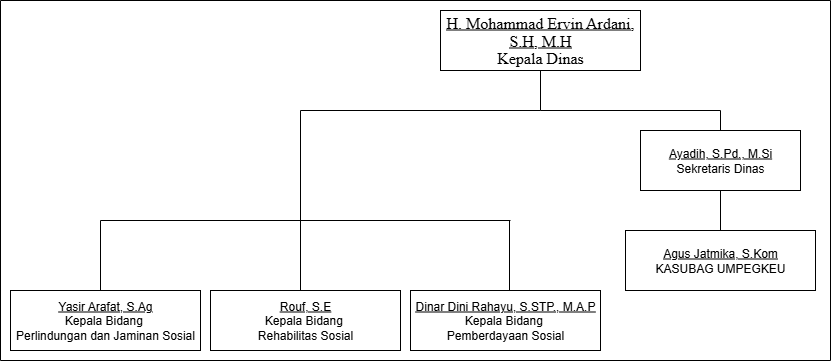

The diagram above was exported from draw.io. Its source (the exported page's mxGraphModel, read from the mxfile embedded in the PNG):
<mxGraphModel dx="1963" dy="644" grid="1" gridSize="10" guides="1" tooltips="1" connect="1" arrows="1" fold="1" page="1" pageScale="1" pageWidth="827" pageHeight="1169" math="0" shadow="0">
  <root>
    <mxCell id="0" />
    <mxCell id="1" parent="0" />
    <mxCell id="ieaxdRRX1EUTD1mCfkZP-1" value="&lt;span style=&quot;font-size: 12pt; line-height: 112%; font-family: &amp;quot;Times New Roman&amp;quot;, serif;&quot;&gt;&lt;font style=&quot;vertical-align: inherit;&quot; dir=&quot;auto&quot;&gt;&lt;font style=&quot;vertical-align: inherit;&quot; dir=&quot;auto&quot;&gt;&lt;font style=&quot;vertical-align: inherit;&quot; dir=&quot;auto&quot;&gt;&lt;font style=&quot;vertical-align: inherit;&quot; dir=&quot;auto&quot;&gt;&lt;font style=&quot;vertical-align: inherit;&quot; dir=&quot;auto&quot;&gt;&lt;font style=&quot;vertical-align: inherit;&quot; dir=&quot;auto&quot;&gt;&lt;u&gt;H. Mohammad Ervin Ardani, S.H, M.H&lt;/u&gt;&lt;/font&gt;&lt;/font&gt;&lt;/font&gt;&lt;/font&gt;&lt;/font&gt;&lt;/font&gt;&lt;/span&gt;&lt;div&gt;&lt;span style=&quot;font-size: 12pt; line-height: 112%; font-family: &amp;quot;Times New Roman&amp;quot;, serif;&quot;&gt;&lt;font style=&quot;vertical-align: inherit;&quot; dir=&quot;auto&quot;&gt;&lt;font style=&quot;vertical-align: inherit;&quot; dir=&quot;auto&quot;&gt;&lt;font style=&quot;vertical-align: inherit;&quot; dir=&quot;auto&quot;&gt;&lt;font style=&quot;vertical-align: inherit;&quot; dir=&quot;auto&quot;&gt;&lt;font style=&quot;vertical-align: inherit;&quot; dir=&quot;auto&quot;&gt;&lt;font style=&quot;vertical-align: inherit;&quot; dir=&quot;auto&quot;&gt;&lt;font style=&quot;vertical-align: inherit;&quot; dir=&quot;auto&quot;&gt;&lt;font style=&quot;vertical-align: inherit;&quot; dir=&quot;auto&quot;&gt;Kepala Dinas&lt;/font&gt;&lt;/font&gt;&lt;/font&gt;&lt;/font&gt;&lt;/font&gt;&lt;/font&gt;&lt;/font&gt;&lt;/font&gt;&lt;/span&gt;&lt;/div&gt;" style="rounded=0;whiteSpace=wrap;html=1;" vertex="1" parent="1">
      <mxGeometry x="360" y="120" width="200" height="60" as="geometry" />
    </mxCell>
    <mxCell id="ieaxdRRX1EUTD1mCfkZP-3" value="&lt;font style=&quot;vertical-align: inherit;&quot; dir=&quot;auto&quot;&gt;&lt;font style=&quot;vertical-align: inherit;&quot; dir=&quot;auto&quot;&gt;&lt;font style=&quot;vertical-align: inherit;&quot; dir=&quot;auto&quot;&gt;&lt;font style=&quot;vertical-align: inherit;&quot; dir=&quot;auto&quot;&gt;&lt;font style=&quot;vertical-align: inherit;&quot; dir=&quot;auto&quot;&gt;&lt;font style=&quot;vertical-align: inherit;&quot; dir=&quot;auto&quot;&gt;&lt;font style=&quot;vertical-align: inherit;&quot; dir=&quot;auto&quot;&gt;&lt;font style=&quot;vertical-align: inherit;&quot; dir=&quot;auto&quot;&gt;&lt;font style=&quot;vertical-align: inherit;&quot; dir=&quot;auto&quot;&gt;&lt;font style=&quot;vertical-align: inherit;&quot; dir=&quot;auto&quot;&gt;&lt;font style=&quot;vertical-align: inherit;&quot; dir=&quot;auto&quot;&gt;&lt;font style=&quot;vertical-align: inherit;&quot; dir=&quot;auto&quot;&gt;&lt;font style=&quot;vertical-align: inherit;&quot; dir=&quot;auto&quot;&gt;&lt;font style=&quot;vertical-align: inherit;&quot; dir=&quot;auto&quot;&gt;&lt;font style=&quot;vertical-align: inherit;&quot; dir=&quot;auto&quot;&gt;&lt;font style=&quot;vertical-align: inherit;&quot; dir=&quot;auto&quot;&gt;&lt;u&gt;Ayadih, S.Pd., M.Si&lt;/u&gt;&lt;/font&gt;&lt;/font&gt;&lt;/font&gt;&lt;/font&gt;&lt;/font&gt;&lt;/font&gt;&lt;/font&gt;&lt;/font&gt;&lt;/font&gt;&lt;/font&gt;&lt;/font&gt;&lt;/font&gt;&lt;/font&gt;&lt;/font&gt;&lt;/font&gt;&lt;/font&gt;&lt;div&gt;&lt;div&gt;&lt;font style=&quot;vertical-align: inherit;&quot; dir=&quot;auto&quot;&gt;&lt;font style=&quot;vertical-align: inherit;&quot; dir=&quot;auto&quot;&gt;&lt;font style=&quot;vertical-align: inherit;&quot; dir=&quot;auto&quot;&gt;&lt;font style=&quot;vertical-align: inherit;&quot; dir=&quot;auto&quot;&gt;&lt;font style=&quot;vertical-align: inherit;&quot; dir=&quot;auto&quot;&gt;&lt;font style=&quot;vertical-align: inherit;&quot; dir=&quot;auto&quot;&gt;&lt;font style=&quot;vertical-align: inherit;&quot; dir=&quot;auto&quot;&gt;&lt;font style=&quot;vertical-align: inherit;&quot; dir=&quot;auto&quot;&gt;&lt;font style=&quot;vertical-align: inherit;&quot; dir=&quot;auto&quot;&gt;&lt;font style=&quot;vertical-align: inherit;&quot; dir=&quot;auto&quot;&gt;&lt;font style=&quot;vertical-align: inherit;&quot; dir=&quot;auto&quot;&gt;&lt;font style=&quot;vertical-align: inherit;&quot; dir=&quot;auto&quot;&gt;&lt;font style=&quot;vertical-align: inherit;&quot; dir=&quot;auto&quot;&gt;&lt;font style=&quot;vertical-align: inherit;&quot; dir=&quot;auto&quot;&gt;&lt;font style=&quot;vertical-align: inherit;&quot; dir=&quot;auto&quot;&gt;&lt;font style=&quot;vertical-align: inherit;&quot; dir=&quot;auto&quot;&gt;&lt;font style=&quot;vertical-align: inherit;&quot; dir=&quot;auto&quot;&gt;&lt;font style=&quot;vertical-align: inherit;&quot; dir=&quot;auto&quot;&gt;Sekretaris Dinas&lt;/font&gt;&lt;/font&gt;&lt;/font&gt;&lt;/font&gt;&lt;/font&gt;&lt;/font&gt;&lt;/font&gt;&lt;/font&gt;&lt;/font&gt;&lt;/font&gt;&lt;/font&gt;&lt;/font&gt;&lt;/font&gt;&lt;/font&gt;&lt;/font&gt;&lt;/font&gt;&lt;/font&gt;&lt;/font&gt;&lt;/div&gt;&lt;/div&gt;" style="rounded=0;whiteSpace=wrap;html=1;" vertex="1" parent="1">
      <mxGeometry x="560" y="240" width="160" height="60" as="geometry" />
    </mxCell>
    <mxCell id="ieaxdRRX1EUTD1mCfkZP-6" value="&lt;font style=&quot;vertical-align: inherit;&quot; dir=&quot;auto&quot;&gt;&lt;font style=&quot;vertical-align: inherit;&quot; dir=&quot;auto&quot;&gt;&lt;font style=&quot;vertical-align: inherit;&quot; dir=&quot;auto&quot;&gt;&lt;font style=&quot;vertical-align: inherit;&quot; dir=&quot;auto&quot;&gt;&lt;u&gt;Yasir Arafat, S.Ag&lt;/u&gt;&lt;/font&gt;&lt;/font&gt;&lt;/font&gt;&lt;/font&gt;&lt;div&gt;&lt;font style=&quot;vertical-align: inherit;&quot; dir=&quot;auto&quot;&gt;&lt;font style=&quot;vertical-align: inherit;&quot; dir=&quot;auto&quot;&gt;&lt;font style=&quot;vertical-align: inherit;&quot; dir=&quot;auto&quot;&gt;&lt;font style=&quot;vertical-align: inherit;&quot; dir=&quot;auto&quot;&gt;Kepala Bidang&amp;nbsp;&lt;/font&gt;&lt;/font&gt;&lt;/font&gt;&lt;/font&gt;&lt;/div&gt;&lt;div&gt;&lt;font style=&quot;vertical-align: inherit;&quot; dir=&quot;auto&quot;&gt;&lt;font style=&quot;vertical-align: inherit;&quot; dir=&quot;auto&quot;&gt;&lt;font style=&quot;vertical-align: inherit;&quot; dir=&quot;auto&quot;&gt;&lt;font style=&quot;vertical-align: inherit;&quot; dir=&quot;auto&quot;&gt;Perlindungan dan Jaminan Sosial&lt;/font&gt;&lt;/font&gt;&lt;/font&gt;&lt;/font&gt;&lt;/div&gt;" style="rounded=0;whiteSpace=wrap;html=1;" vertex="1" parent="1">
      <mxGeometry x="-70" y="400" width="190" height="60" as="geometry" />
    </mxCell>
    <mxCell id="ieaxdRRX1EUTD1mCfkZP-7" value="&lt;u&gt;Rouf, S.E&lt;/u&gt;&lt;br&gt;&lt;div&gt;&lt;font style=&quot;vertical-align: inherit;&quot; dir=&quot;auto&quot;&gt;&lt;font style=&quot;vertical-align: inherit;&quot; dir=&quot;auto&quot;&gt;&lt;font style=&quot;vertical-align: inherit;&quot; dir=&quot;auto&quot;&gt;&lt;font style=&quot;vertical-align: inherit;&quot; dir=&quot;auto&quot;&gt;Kepala Bidang&amp;nbsp;&lt;/font&gt;&lt;/font&gt;&lt;/font&gt;&lt;/font&gt;&lt;/div&gt;&lt;div&gt;Rehabilitas Sosial&lt;/div&gt;" style="rounded=0;whiteSpace=wrap;html=1;" vertex="1" parent="1">
      <mxGeometry x="130" y="400" width="190" height="60" as="geometry" />
    </mxCell>
    <mxCell id="ieaxdRRX1EUTD1mCfkZP-8" value="&lt;u&gt;Dinar Dini Rahayu, S.STP., M.A.P&lt;/u&gt;&lt;br&gt;&lt;div&gt;&lt;font style=&quot;vertical-align: inherit;&quot; dir=&quot;auto&quot;&gt;&lt;font style=&quot;vertical-align: inherit;&quot; dir=&quot;auto&quot;&gt;&lt;font style=&quot;vertical-align: inherit;&quot; dir=&quot;auto&quot;&gt;&lt;font style=&quot;vertical-align: inherit;&quot; dir=&quot;auto&quot;&gt;Kepala Bidang&amp;nbsp;&lt;/font&gt;&lt;/font&gt;&lt;/font&gt;&lt;/font&gt;&lt;/div&gt;&lt;div&gt;Pemberdayaan Sosial&lt;/div&gt;" style="rounded=0;whiteSpace=wrap;html=1;" vertex="1" parent="1">
      <mxGeometry x="330" y="400" width="190" height="60" as="geometry" />
    </mxCell>
    <mxCell id="ieaxdRRX1EUTD1mCfkZP-9" value="&lt;u&gt;Agus Jatmika, S.Kom&lt;/u&gt;&lt;br&gt;&lt;div&gt;&lt;font style=&quot;vertical-align: inherit;&quot; dir=&quot;auto&quot;&gt;&lt;font style=&quot;vertical-align: inherit;&quot; dir=&quot;auto&quot;&gt;&lt;font style=&quot;vertical-align: inherit;&quot; dir=&quot;auto&quot;&gt;&lt;font style=&quot;vertical-align: inherit;&quot; dir=&quot;auto&quot;&gt;KASUBAG UMPEGKEU&lt;/font&gt;&lt;/font&gt;&lt;/font&gt;&lt;/font&gt;&lt;/div&gt;" style="rounded=0;whiteSpace=wrap;html=1;" vertex="1" parent="1">
      <mxGeometry x="545" y="340" width="190" height="60" as="geometry" />
    </mxCell>
    <mxCell id="ieaxdRRX1EUTD1mCfkZP-10" value="" style="endArrow=none;html=1;rounded=0;" edge="1" parent="1" target="ieaxdRRX1EUTD1mCfkZP-1">
      <mxGeometry width="50" height="50" relative="1" as="geometry">
        <mxPoint x="460" y="220" as="sourcePoint" />
        <mxPoint x="470" y="320" as="targetPoint" />
      </mxGeometry>
    </mxCell>
    <mxCell id="ieaxdRRX1EUTD1mCfkZP-11" value="" style="endArrow=none;html=1;rounded=0;" edge="1" parent="1">
      <mxGeometry width="50" height="50" relative="1" as="geometry">
        <mxPoint x="640" y="220" as="sourcePoint" />
        <mxPoint x="460" y="220" as="targetPoint" />
      </mxGeometry>
    </mxCell>
    <mxCell id="ieaxdRRX1EUTD1mCfkZP-12" value="" style="endArrow=none;html=1;rounded=0;" edge="1" parent="1" source="ieaxdRRX1EUTD1mCfkZP-3">
      <mxGeometry width="50" height="50" relative="1" as="geometry">
        <mxPoint x="460" y="340" as="sourcePoint" />
        <mxPoint x="640" y="220" as="targetPoint" />
      </mxGeometry>
    </mxCell>
    <mxCell id="ieaxdRRX1EUTD1mCfkZP-13" value="" style="endArrow=none;html=1;rounded=0;entryX=0.5;entryY=1;entryDx=0;entryDy=0;exitX=0.5;exitY=0;exitDx=0;exitDy=0;" edge="1" parent="1" source="ieaxdRRX1EUTD1mCfkZP-9" target="ieaxdRRX1EUTD1mCfkZP-3">
      <mxGeometry width="50" height="50" relative="1" as="geometry">
        <mxPoint x="460" y="340" as="sourcePoint" />
        <mxPoint x="510" y="290" as="targetPoint" />
      </mxGeometry>
    </mxCell>
    <mxCell id="ieaxdRRX1EUTD1mCfkZP-14" value="" style="endArrow=none;html=1;rounded=0;" edge="1" parent="1">
      <mxGeometry width="50" height="50" relative="1" as="geometry">
        <mxPoint x="220" y="220" as="sourcePoint" />
        <mxPoint x="460" y="220" as="targetPoint" />
      </mxGeometry>
    </mxCell>
    <mxCell id="ieaxdRRX1EUTD1mCfkZP-19" value="" style="endArrow=none;html=1;rounded=0;exitX=0.5;exitY=0;exitDx=0;exitDy=0;" edge="1" parent="1">
      <mxGeometry width="50" height="50" relative="1" as="geometry">
        <mxPoint x="220" y="400" as="sourcePoint" />
        <mxPoint x="220" y="220" as="targetPoint" />
      </mxGeometry>
    </mxCell>
    <mxCell id="ieaxdRRX1EUTD1mCfkZP-20" value="" style="endArrow=none;html=1;rounded=0;exitX=0.5;exitY=0;exitDx=0;exitDy=0;" edge="1" parent="1">
      <mxGeometry width="50" height="50" relative="1" as="geometry">
        <mxPoint x="429" y="400" as="sourcePoint" />
        <mxPoint x="429" y="330" as="targetPoint" />
      </mxGeometry>
    </mxCell>
    <mxCell id="ieaxdRRX1EUTD1mCfkZP-21" value="" style="endArrow=none;html=1;rounded=0;exitX=0.5;exitY=0;exitDx=0;exitDy=0;" edge="1" parent="1">
      <mxGeometry width="50" height="50" relative="1" as="geometry">
        <mxPoint x="20" y="400" as="sourcePoint" />
        <mxPoint x="20" y="330" as="targetPoint" />
      </mxGeometry>
    </mxCell>
    <mxCell id="ieaxdRRX1EUTD1mCfkZP-22" value="" style="endArrow=none;html=1;rounded=0;" edge="1" parent="1">
      <mxGeometry width="50" height="50" relative="1" as="geometry">
        <mxPoint x="20" y="330" as="sourcePoint" />
        <mxPoint x="430" y="330" as="targetPoint" />
      </mxGeometry>
    </mxCell>
    <mxCell id="ieaxdRRX1EUTD1mCfkZP-24" value="" style="swimlane;startSize=0;" vertex="1" parent="1">
      <mxGeometry x="-80" y="110" width="830" height="360" as="geometry" />
    </mxCell>
  </root>
</mxGraphModel>